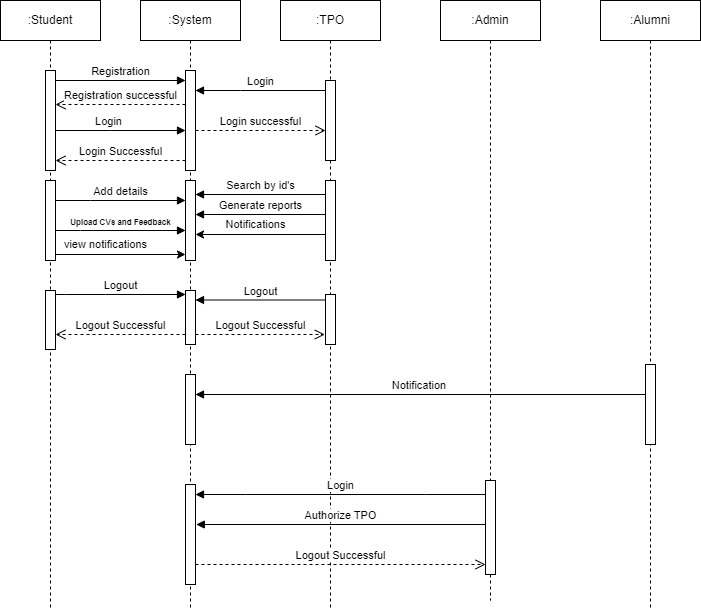

The diagram above was exported from draw.io. Its source (the exported page's mxGraphModel, read from the mxfile embedded in the PNG):
<mxGraphModel dx="743" dy="417" grid="1" gridSize="10" guides="1" tooltips="1" connect="1" arrows="1" fold="1" page="1" pageScale="1" pageWidth="850" pageHeight="1100" math="0" shadow="0">
  <root>
    <mxCell id="0" />
    <mxCell id="1" parent="0" />
    <mxCell id="OfuhpO8G2OqZCry1nkF9-17" value="Login" style="html=1;verticalAlign=bottom;endArrow=block;curved=0;rounded=0;" parent="1" source="OfuhpO8G2OqZCry1nkF9-18" target="OfuhpO8G2OqZCry1nkF9-12" edge="1">
      <mxGeometry width="80" relative="1" as="geometry">
        <mxPoint x="415" y="316" as="sourcePoint" />
        <mxPoint x="284.8103448275862" y="315.99999999999994" as="targetPoint" />
        <Array as="points">
          <mxPoint x="335" y="316" />
        </Array>
      </mxGeometry>
    </mxCell>
    <mxCell id="OfuhpO8G2OqZCry1nkF9-6" value=":Admin" style="shape=umlLifeline;perimeter=lifelinePerimeter;whiteSpace=wrap;html=1;container=1;dropTarget=0;collapsible=0;recursiveResize=0;outlineConnect=0;portConstraint=eastwest;newEdgeStyle={&quot;curved&quot;:0,&quot;rounded&quot;:0};" parent="1" vertex="1">
      <mxGeometry x="535" y="226" width="100" height="600" as="geometry" />
    </mxCell>
    <mxCell id="OfuhpO8G2OqZCry1nkF9-38" value="" style="html=1;points=[[0,0,0,0,5],[0,1,0,0,-5],[1,0,0,0,5],[1,1,0,0,-5]];perimeter=orthogonalPerimeter;outlineConnect=0;targetShapes=umlLifeline;portConstraint=eastwest;newEdgeStyle={&quot;curved&quot;:0,&quot;rounded&quot;:0};" parent="OfuhpO8G2OqZCry1nkF9-6" vertex="1">
      <mxGeometry x="45" y="480" width="10" height="94" as="geometry" />
    </mxCell>
    <mxCell id="OfuhpO8G2OqZCry1nkF9-7" value=":Alumni" style="shape=umlLifeline;perimeter=lifelinePerimeter;whiteSpace=wrap;html=1;container=1;dropTarget=0;collapsible=0;recursiveResize=0;outlineConnect=0;portConstraint=eastwest;newEdgeStyle={&quot;curved&quot;:0,&quot;rounded&quot;:0};" parent="1" vertex="1">
      <mxGeometry x="695" y="226" width="100" height="610" as="geometry" />
    </mxCell>
    <mxCell id="OfuhpO8G2OqZCry1nkF9-8" value=":TPO" style="shape=umlLifeline;perimeter=lifelinePerimeter;whiteSpace=wrap;html=1;container=1;dropTarget=0;collapsible=0;recursiveResize=0;outlineConnect=0;portConstraint=eastwest;newEdgeStyle={&quot;curved&quot;:0,&quot;rounded&quot;:0};" parent="1" vertex="1">
      <mxGeometry x="375" y="226" width="100" height="610" as="geometry" />
    </mxCell>
    <mxCell id="OfuhpO8G2OqZCry1nkF9-18" value="" style="html=1;points=[[0,0,0,0,5],[0,1,0,0,-5],[1,0,0,0,5],[1,1,0,0,-5]];perimeter=orthogonalPerimeter;outlineConnect=0;targetShapes=umlLifeline;portConstraint=eastwest;newEdgeStyle={&quot;curved&quot;:0,&quot;rounded&quot;:0};" parent="OfuhpO8G2OqZCry1nkF9-8" vertex="1">
      <mxGeometry x="45" y="80" width="10" height="80" as="geometry" />
    </mxCell>
    <mxCell id="OfuhpO8G2OqZCry1nkF9-20" value="" style="html=1;points=[[0,0,0,0,5],[0,1,0,0,-5],[1,0,0,0,5],[1,1,0,0,-5]];perimeter=orthogonalPerimeter;outlineConnect=0;targetShapes=umlLifeline;portConstraint=eastwest;newEdgeStyle={&quot;curved&quot;:0,&quot;rounded&quot;:0};" parent="OfuhpO8G2OqZCry1nkF9-8" vertex="1">
      <mxGeometry x="45" y="180" width="10" height="80" as="geometry" />
    </mxCell>
    <mxCell id="OfuhpO8G2OqZCry1nkF9-32" value="" style="html=1;points=[[0,0,0,0,5],[0,1,0,0,-5],[1,0,0,0,5],[1,1,0,0,-5]];perimeter=orthogonalPerimeter;outlineConnect=0;targetShapes=umlLifeline;portConstraint=eastwest;newEdgeStyle={&quot;curved&quot;:0,&quot;rounded&quot;:0};" parent="OfuhpO8G2OqZCry1nkF9-8" vertex="1">
      <mxGeometry x="45" y="294" width="10" height="50" as="geometry" />
    </mxCell>
    <mxCell id="OfuhpO8G2OqZCry1nkF9-9" value=":System" style="shape=umlLifeline;perimeter=lifelinePerimeter;whiteSpace=wrap;html=1;container=1;dropTarget=0;collapsible=0;recursiveResize=0;outlineConnect=0;portConstraint=eastwest;newEdgeStyle={&quot;curved&quot;:0,&quot;rounded&quot;:0};" parent="1" vertex="1">
      <mxGeometry x="235" y="226" width="100" height="610" as="geometry" />
    </mxCell>
    <mxCell id="OfuhpO8G2OqZCry1nkF9-12" value="" style="html=1;points=[[0,0,0,0,5],[0,1,0,0,-5],[1,0,0,0,5],[1,1,0,0,-5]];perimeter=orthogonalPerimeter;outlineConnect=0;targetShapes=umlLifeline;portConstraint=eastwest;newEdgeStyle={&quot;curved&quot;:0,&quot;rounded&quot;:0};" parent="OfuhpO8G2OqZCry1nkF9-9" vertex="1">
      <mxGeometry x="45" y="70" width="10" height="100" as="geometry" />
    </mxCell>
    <mxCell id="OfuhpO8G2OqZCry1nkF9-23" value="" style="html=1;points=[[0,0,0,0,5],[0,1,0,0,-5],[1,0,0,0,5],[1,1,0,0,-5]];perimeter=orthogonalPerimeter;outlineConnect=0;targetShapes=umlLifeline;portConstraint=eastwest;newEdgeStyle={&quot;curved&quot;:0,&quot;rounded&quot;:0};" parent="OfuhpO8G2OqZCry1nkF9-9" vertex="1">
      <mxGeometry x="45" y="180" width="10" height="80" as="geometry" />
    </mxCell>
    <mxCell id="OfuhpO8G2OqZCry1nkF9-24" value="" style="html=1;points=[[0,0,0,0,5],[0,1,0,0,-5],[1,0,0,0,5],[1,1,0,0,-5]];perimeter=orthogonalPerimeter;outlineConnect=0;targetShapes=umlLifeline;portConstraint=eastwest;newEdgeStyle={&quot;curved&quot;:0,&quot;rounded&quot;:0};" parent="OfuhpO8G2OqZCry1nkF9-9" vertex="1">
      <mxGeometry x="45" y="290" width="10" height="54" as="geometry" />
    </mxCell>
    <mxCell id="OfuhpO8G2OqZCry1nkF9-34" value="" style="html=1;points=[[0,0,0,0,5],[0,1,0,0,-5],[1,0,0,0,5],[1,1,0,0,-5]];perimeter=orthogonalPerimeter;outlineConnect=0;targetShapes=umlLifeline;portConstraint=eastwest;newEdgeStyle={&quot;curved&quot;:0,&quot;rounded&quot;:0};" parent="OfuhpO8G2OqZCry1nkF9-9" vertex="1">
      <mxGeometry x="45" y="484" width="10" height="100" as="geometry" />
    </mxCell>
    <mxCell id="OfuhpO8G2OqZCry1nkF9-42" value="" style="html=1;points=[[0,0,0,0,5],[0,1,0,0,-5],[1,0,0,0,5],[1,1,0,0,-5]];perimeter=orthogonalPerimeter;outlineConnect=0;targetShapes=umlLifeline;portConstraint=eastwest;newEdgeStyle={&quot;curved&quot;:0,&quot;rounded&quot;:0};" parent="OfuhpO8G2OqZCry1nkF9-9" vertex="1">
      <mxGeometry x="45" y="374" width="10" height="70" as="geometry" />
    </mxCell>
    <mxCell id="OfuhpO8G2OqZCry1nkF9-10" value=":Student" style="shape=umlLifeline;perimeter=lifelinePerimeter;whiteSpace=wrap;html=1;container=1;dropTarget=0;collapsible=0;recursiveResize=0;outlineConnect=0;portConstraint=eastwest;newEdgeStyle={&quot;curved&quot;:0,&quot;rounded&quot;:0};" parent="1" vertex="1">
      <mxGeometry x="95" y="226" width="100" height="610" as="geometry" />
    </mxCell>
    <mxCell id="OfuhpO8G2OqZCry1nkF9-11" value="" style="html=1;points=[[0,0,0,0,5],[0,1,0,0,-5],[1,0,0,0,5],[1,1,0,0,-5]];perimeter=orthogonalPerimeter;outlineConnect=0;targetShapes=umlLifeline;portConstraint=eastwest;newEdgeStyle={&quot;curved&quot;:0,&quot;rounded&quot;:0};" parent="OfuhpO8G2OqZCry1nkF9-10" vertex="1">
      <mxGeometry x="45" y="70" width="10" height="100" as="geometry" />
    </mxCell>
    <mxCell id="OfuhpO8G2OqZCry1nkF9-21" value="" style="html=1;points=[[0,0,0,0,5],[0,1,0,0,-5],[1,0,0,0,5],[1,1,0,0,-5]];perimeter=orthogonalPerimeter;outlineConnect=0;targetShapes=umlLifeline;portConstraint=eastwest;newEdgeStyle={&quot;curved&quot;:0,&quot;rounded&quot;:0};" parent="OfuhpO8G2OqZCry1nkF9-10" vertex="1">
      <mxGeometry x="45" y="180" width="10" height="80" as="geometry" />
    </mxCell>
    <mxCell id="OfuhpO8G2OqZCry1nkF9-22" value="" style="html=1;points=[[0,0,0,0,5],[0,1,0,0,-5],[1,0,0,0,5],[1,1,0,0,-5]];perimeter=orthogonalPerimeter;outlineConnect=0;targetShapes=umlLifeline;portConstraint=eastwest;newEdgeStyle={&quot;curved&quot;:0,&quot;rounded&quot;:0};" parent="OfuhpO8G2OqZCry1nkF9-10" vertex="1">
      <mxGeometry x="45" y="290" width="10" height="59" as="geometry" />
    </mxCell>
    <mxCell id="OfuhpO8G2OqZCry1nkF9-13" value="Registration" style="html=1;verticalAlign=bottom;endArrow=block;curved=0;rounded=0;" parent="1" edge="1">
      <mxGeometry width="80" relative="1" as="geometry">
        <mxPoint x="150" y="306" as="sourcePoint" />
        <mxPoint x="280" y="306" as="targetPoint" />
      </mxGeometry>
    </mxCell>
    <mxCell id="OfuhpO8G2OqZCry1nkF9-14" value="Registration successful" style="html=1;verticalAlign=bottom;endArrow=open;dashed=1;endSize=8;curved=0;rounded=0;" parent="1" source="OfuhpO8G2OqZCry1nkF9-12" edge="1" target="OfuhpO8G2OqZCry1nkF9-11">
      <mxGeometry relative="1" as="geometry">
        <mxPoint x="275" y="336" as="sourcePoint" />
        <mxPoint x="145" y="336" as="targetPoint" />
        <Array as="points">
          <mxPoint x="180" y="330" />
        </Array>
      </mxGeometry>
    </mxCell>
    <mxCell id="OfuhpO8G2OqZCry1nkF9-15" value="Login" style="html=1;verticalAlign=bottom;endArrow=block;curved=0;rounded=0;" parent="1" edge="1" target="OfuhpO8G2OqZCry1nkF9-12">
      <mxGeometry x="-0.1822" width="80" relative="1" as="geometry">
        <mxPoint x="150.00000000000003" y="356" as="sourcePoint" />
        <mxPoint x="284.5" y="356" as="targetPoint" />
        <Array as="points">
          <mxPoint x="205" y="356" />
        </Array>
        <mxPoint as="offset" />
      </mxGeometry>
    </mxCell>
    <mxCell id="OfuhpO8G2OqZCry1nkF9-16" value="Login Successful" style="html=1;verticalAlign=bottom;endArrow=open;dashed=1;endSize=8;curved=0;rounded=0;" parent="1" edge="1">
      <mxGeometry relative="1" as="geometry">
        <mxPoint x="280" y="386" as="sourcePoint" />
        <mxPoint x="150" y="386" as="targetPoint" />
      </mxGeometry>
    </mxCell>
    <mxCell id="OfuhpO8G2OqZCry1nkF9-19" value="Login successful" style="html=1;verticalAlign=bottom;endArrow=open;dashed=1;endSize=8;curved=0;rounded=0;" parent="1" source="OfuhpO8G2OqZCry1nkF9-12" edge="1">
      <mxGeometry relative="1" as="geometry">
        <mxPoint x="295" y="346" as="sourcePoint" />
        <mxPoint x="420" y="356" as="targetPoint" />
        <Array as="points">
          <mxPoint x="375" y="356" />
        </Array>
      </mxGeometry>
    </mxCell>
    <mxCell id="OfuhpO8G2OqZCry1nkF9-25" value="Add details" style="html=1;verticalAlign=bottom;endArrow=block;curved=0;rounded=0;" parent="1" source="OfuhpO8G2OqZCry1nkF9-21" target="OfuhpO8G2OqZCry1nkF9-23" edge="1">
      <mxGeometry width="80" relative="1" as="geometry">
        <mxPoint x="155" y="426" as="sourcePoint" />
        <mxPoint x="225" y="426" as="targetPoint" />
        <Array as="points">
          <mxPoint x="185" y="426" />
        </Array>
      </mxGeometry>
    </mxCell>
    <mxCell id="OfuhpO8G2OqZCry1nkF9-26" value="&lt;font style=&quot;font-size: 8px;&quot;&gt;&lt;b&gt;Upload CVs and Feedback&lt;/b&gt;&lt;/font&gt;" style="html=1;verticalAlign=bottom;endArrow=block;curved=0;rounded=0;" parent="1" source="OfuhpO8G2OqZCry1nkF9-21" target="OfuhpO8G2OqZCry1nkF9-23" edge="1">
      <mxGeometry width="80" relative="1" as="geometry">
        <mxPoint x="155" y="456" as="sourcePoint" />
        <mxPoint x="235" y="456" as="targetPoint" />
        <Array as="points">
          <mxPoint x="175" y="456" />
        </Array>
      </mxGeometry>
    </mxCell>
    <mxCell id="OfuhpO8G2OqZCry1nkF9-27" value="Logout" style="html=1;verticalAlign=bottom;endArrow=block;curved=0;rounded=0;" parent="1" target="OfuhpO8G2OqZCry1nkF9-24" edge="1">
      <mxGeometry width="80" relative="1" as="geometry">
        <mxPoint x="150" y="520" as="sourcePoint" />
        <mxPoint x="225" y="506" as="targetPoint" />
        <Array as="points">
          <mxPoint x="160" y="520" />
          <mxPoint x="200" y="520" />
        </Array>
      </mxGeometry>
    </mxCell>
    <mxCell id="OfuhpO8G2OqZCry1nkF9-28" value="Logout Successful" style="html=1;verticalAlign=bottom;endArrow=open;dashed=1;endSize=8;curved=0;rounded=0;" parent="1" edge="1">
      <mxGeometry relative="1" as="geometry">
        <mxPoint x="280" y="560" as="sourcePoint" />
        <mxPoint x="150" y="560" as="targetPoint" />
      </mxGeometry>
    </mxCell>
    <mxCell id="OfuhpO8G2OqZCry1nkF9-29" value="Search by id's" style="html=1;verticalAlign=bottom;endArrow=block;curved=0;rounded=0;" parent="1" edge="1">
      <mxGeometry width="80" relative="1" as="geometry">
        <mxPoint x="420" y="419.99999999999994" as="sourcePoint" />
        <mxPoint x="289.99999999999994" y="419.99999999999994" as="targetPoint" />
      </mxGeometry>
    </mxCell>
    <mxCell id="OfuhpO8G2OqZCry1nkF9-30" value="Generate reports" style="html=1;verticalAlign=bottom;endArrow=block;curved=0;rounded=0;" parent="1" edge="1">
      <mxGeometry width="80" relative="1" as="geometry">
        <mxPoint x="420" y="440" as="sourcePoint" />
        <mxPoint x="290" y="440" as="targetPoint" />
      </mxGeometry>
    </mxCell>
    <mxCell id="OfuhpO8G2OqZCry1nkF9-31" value="Logout" style="html=1;verticalAlign=bottom;endArrow=block;curved=0;rounded=0;" parent="1" edge="1">
      <mxGeometry width="80" relative="1" as="geometry">
        <mxPoint x="420" y="525.5" as="sourcePoint" />
        <mxPoint x="290" y="525.5" as="targetPoint" />
      </mxGeometry>
    </mxCell>
    <mxCell id="OfuhpO8G2OqZCry1nkF9-33" value="Logout Successful" style="html=1;verticalAlign=bottom;endArrow=open;dashed=1;endSize=8;curved=0;rounded=0;entryX=-0.067;entryY=0.853;entryDx=0;entryDy=0;entryPerimeter=0;" parent="1" edge="1">
      <mxGeometry relative="1" as="geometry">
        <mxPoint x="290" y="560" as="sourcePoint" />
        <mxPoint x="419.3299999999999" y="560" as="targetPoint" />
      </mxGeometry>
    </mxCell>
    <mxCell id="OfuhpO8G2OqZCry1nkF9-36" value="Login" style="html=1;verticalAlign=bottom;endArrow=block;curved=0;rounded=0;" parent="1" source="OfuhpO8G2OqZCry1nkF9-38" target="OfuhpO8G2OqZCry1nkF9-34" edge="1">
      <mxGeometry width="80" relative="1" as="geometry">
        <mxPoint x="575" y="596" as="sourcePoint" />
        <mxPoint x="295" y="596" as="targetPoint" />
        <Array as="points">
          <mxPoint x="520" y="720" />
          <mxPoint x="340" y="720" />
        </Array>
      </mxGeometry>
    </mxCell>
    <mxCell id="OfuhpO8G2OqZCry1nkF9-39" value="Authorize TPO" style="html=1;verticalAlign=bottom;endArrow=block;curved=0;rounded=0;exitX=-0.081;exitY=0.643;exitDx=0;exitDy=0;exitPerimeter=0;" parent="1" edge="1">
      <mxGeometry width="80" relative="1" as="geometry">
        <mxPoint x="580" y="750" as="sourcePoint" />
        <mxPoint x="290.81" y="750" as="targetPoint" />
      </mxGeometry>
    </mxCell>
    <mxCell id="OfuhpO8G2OqZCry1nkF9-40" value="Logout Successful" style="html=1;verticalAlign=bottom;endArrow=open;dashed=1;endSize=8;curved=0;rounded=0;" parent="1" edge="1">
      <mxGeometry relative="1" as="geometry">
        <mxPoint x="290" y="790" as="sourcePoint" />
        <mxPoint x="580" y="790" as="targetPoint" />
        <Array as="points">
          <mxPoint x="445" y="790" />
        </Array>
      </mxGeometry>
    </mxCell>
    <mxCell id="OfuhpO8G2OqZCry1nkF9-43" value="Notification&amp;nbsp;" style="html=1;verticalAlign=bottom;endArrow=block;curved=0;rounded=0;" parent="1" source="OfuhpO8G2OqZCry1nkF9-41" edge="1">
      <mxGeometry width="80" relative="1" as="geometry">
        <mxPoint x="740" y="620" as="sourcePoint" />
        <mxPoint x="290" y="620" as="targetPoint" />
      </mxGeometry>
    </mxCell>
    <mxCell id="pws0SSMg5ZOFmna0EsM_-1" value="Notifications" style="endArrow=classic;html=1;rounded=0;" edge="1" parent="1">
      <mxGeometry x="0.0782" y="-10" width="50" height="50" relative="1" as="geometry">
        <mxPoint x="420" y="460" as="sourcePoint" />
        <mxPoint x="290" y="460" as="targetPoint" />
        <mxPoint as="offset" />
      </mxGeometry>
    </mxCell>
    <mxCell id="pws0SSMg5ZOFmna0EsM_-2" value="" style="html=1;verticalAlign=bottom;endArrow=block;curved=0;rounded=0;" edge="1" parent="1" target="OfuhpO8G2OqZCry1nkF9-41">
      <mxGeometry width="80" relative="1" as="geometry">
        <mxPoint x="740" y="620" as="sourcePoint" />
        <mxPoint x="290" y="620" as="targetPoint" />
      </mxGeometry>
    </mxCell>
    <mxCell id="OfuhpO8G2OqZCry1nkF9-41" value="" style="html=1;points=[[0,0,0,0,5],[0,1,0,0,-5],[1,0,0,0,5],[1,1,0,0,-5]];perimeter=orthogonalPerimeter;outlineConnect=0;targetShapes=umlLifeline;portConstraint=eastwest;newEdgeStyle={&quot;curved&quot;:0,&quot;rounded&quot;:0};" parent="1" vertex="1">
      <mxGeometry x="740" y="590" width="10" height="80" as="geometry" />
    </mxCell>
    <mxCell id="pws0SSMg5ZOFmna0EsM_-4" value="view notifications" style="endArrow=classic;html=1;rounded=0;" edge="1" parent="1">
      <mxGeometry x="-0.2308" y="10" width="50" height="50" relative="1" as="geometry">
        <mxPoint x="150" y="480" as="sourcePoint" />
        <mxPoint x="280" y="480" as="targetPoint" />
        <mxPoint as="offset" />
      </mxGeometry>
    </mxCell>
  </root>
</mxGraphModel>